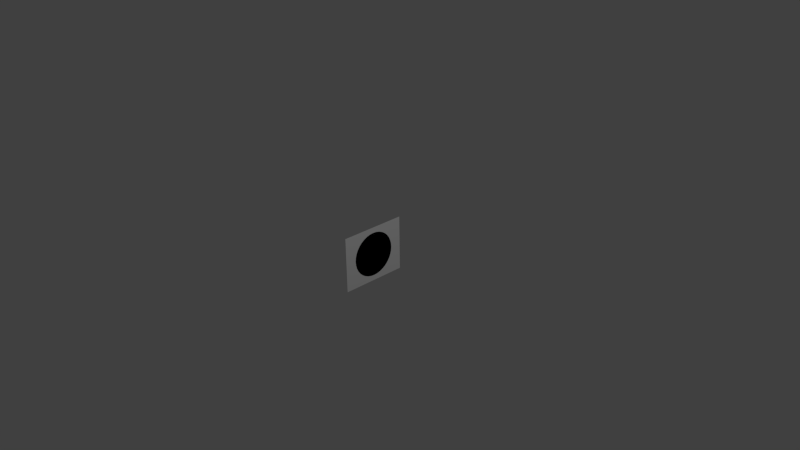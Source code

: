 # Source: circle.blend  (saved by Blender 2.66.1; exported with 4.5.12 LTS)
import bpy
from mathutils import Matrix  # noqa: F401  (used for matrix-valued properties, if any)

bpy.ops.wm.read_factory_settings(use_empty=True)
scene = bpy.context.scene
scene.name = 'Scene'

# ---- collections
col_collection_1 = bpy.data.collections.new('Collection 1'); scene.collection.children.link(col_collection_1)

# ---- materials (node trees are filled in below, after node groups)
mat_2 = bpy.data.materials.new('2')
mat_2.alpha_threshold = 0.0
mat_2.use_transparent_shadow = False
mat_2.diffuse_color = (1.0, 1.0, 1.0, 1.0)
mat_2.roughness = 0.5
mat_2.line_color = (0.0, 0.0, 0.0, 1.0)
mat_1 = bpy.data.materials.new('1')
mat_1.alpha_threshold = 0.0
mat_1.use_transparent_shadow = False
mat_1.diffuse_color = (0.0, 0.0, 0.0, 1.0)
mat_1.roughness = 0.5
mat_1.line_color = (0.0, 0.0, 0.0, 1.0)

# ---- material node trees

# ---- world
world_world = bpy.data.worlds.new('World'); scene.world = world_world
world_world.color = (0.05088, 0.05088, 0.05088)
world_world.use_sun_shadow = False
world_world.sun_shadow_jitter_overblur = 0.0
world_world.cycles.sampling_method = 'MANUAL'
world_world.cycles.sample_map_resolution = 256

# ---- cameras
cam_camera = bpy.data.cameras.new('Camera')
cam_camera.clip_end = 100.0
cam_camera.lens = 35.0
cam_camera.sensor_width = 32.0
cam_camera.sensor_height = 18.0
cam_camera.ortho_scale = 7.314
cam_camera.dof.focus_distance = 0.0
cam_camera.dof.aperture_fstop = 128.0

# ---- lights
light_lamp = bpy.data.lights.new('Lamp', 'POINT')
light_lamp.transmission_factor = 0.0
light_lamp.cutoff_distance = 30.0
light_lamp.energy = 100.0
light_lamp.shadow_buffer_clip_start = 1.001
light_lamp.shadow_soft_size = 0.1
light_lamp.shadow_maximum_resolution = 0.006
light_lamp.use_absolute_resolution = True
light_lamp.cycles.use_multiple_importance_sampling = False
light_lamp_001 = bpy.data.lights.new('Lamp.001', 'POINT')
light_lamp_001.transmission_factor = 0.0
light_lamp_001.cutoff_distance = 30.0
light_lamp_001.energy = 100.0
light_lamp_001.shadow_buffer_clip_start = 1.001
light_lamp_001.shadow_soft_size = 0.1
light_lamp_001.shadow_maximum_resolution = 0.006
light_lamp_001.use_absolute_resolution = True
light_lamp_001.cycles.use_multiple_importance_sampling = False

# ---- meshes
me_plane_001 = bpy.data.meshes.new('Plane.001')
me_plane_001.from_pydata([(0.0, -0.4572, -0.381), (0.0, -0.4572, 0.381), (0.0, 0.4572, -0.381), (0.0, 0.4572, 0.381)], [], [(1, 0, 2, 3)])
me_plane_001.materials.append(mat_2)
me_plane_001.use_remesh_preserve_volume = False
me_plane_001.use_remesh_preserve_attributes = False
me_plane_001.use_mirror_vertex_groups = False
me_plane_001.update()
me_plane = bpy.data.meshes.new('Plane')
me_plane.from_pydata([(0.00254, 0.3048, 5.007e-07), (0.002543, 0.3002, 0.05293), (0.002546, 0.2864, 0.1042), (0.002548, 0.264, 0.1524), (0.00255, 0.2335, 0.1959), (0.002552, 0.1959, 0.2335), (0.002554, 0.1524, 0.264), (0.002555, 0.1042, 0.2864), (0.002556, 0.05293, 0.3002), (0.002556, 7.153e-08, 0.3048), (0.002556, -0.05293, 0.3002), (0.002555, -0.1042, 0.2864), (0.002554, -0.1524, 0.264), (0.002552, -0.1959, 0.2335), (0.00255, -0.2335, 0.1959), (0.002548, -0.264, 0.1524), (0.002546, -0.2864, 0.1042), (0.002543, -0.3002, 0.05293), (0.00254, -0.3048, 6.08e-07), (0.002537, -0.3002, -0.05293), (0.002534, -0.2864, -0.1042), (0.002532, -0.264, -0.1524), (0.00253, -0.2335, -0.1959), (0.002528, -0.1959, -0.2335), (0.002526, -0.1524, -0.264), (0.002525, -0.1042, -0.2864), (0.002524, -0.05293, -0.3002), (0.002524, -7.153e-08, -0.3048), (0.002524, 0.05293, -0.3002), (0.002525, 0.1042, -0.2864), (0.002526, 0.1524, -0.264), (0.002528, 0.1959, -0.2335), (0.00253, 0.2335, -0.1959), (0.002532, 0.264, -0.1524), (0.002534, 0.2864, -0.1042), (0.002537, 0.3002, -0.05293)], [], [(0, 35, 34, 33, 32, 31, 30, 29, 28, 27, 26, 25, 24, 23, 22, 21, 20, 19, 18, 17, 16, 15, 14, 13, 12, 11, 10, 9, 8, 7, 6, 5, 4, 3, 2, 1)])
me_plane.materials.append(mat_1)
me_plane.use_remesh_preserve_volume = False
me_plane.use_remesh_preserve_attributes = False
me_plane.use_mirror_vertex_groups = False
me_plane.update()

# ---- objects
ob_plane_001 = bpy.data.objects.new('Plane.001', me_plane_001)
ob_lamp = bpy.data.objects.new('Lamp', light_lamp)
ob_camera = bpy.data.objects.new('Camera', cam_camera)
ob_lamp_001 = bpy.data.objects.new('Lamp.001', light_lamp_001)
ob_plane = bpy.data.objects.new('Plane', me_plane)

# ---- transforms, parenting, visibility, modifiers, constraints
ob_plane_001.location = (0.0, 0.0, 0.0)
ob_plane_001.lineart.crease_threshold = 0.0
ob_lamp.location = (4.076, 1.005, 5.904)
ob_lamp.rotation_euler = (0.6503, 0.05522, 1.866)
ob_lamp.lock_rotations_4d = False
ob_lamp.empty_display_type = 'ARROWS'
ob_lamp.color = (0.0, 0.0, 0.0, 0.0)
ob_lamp.lineart.crease_threshold = 0.0
ob_camera.location = (7.481, -6.508, 5.344)
ob_camera.rotation_euler = (1.109, 0.01082, 0.8149)
ob_camera.lock_rotations_4d = False
ob_camera.empty_display_type = 'ARROWS'
ob_camera.color = (0.0, 0.0, 0.0, 0.0)
ob_camera.display_type = 'WIRE'
ob_camera.lineart.crease_threshold = 0.0
ob_lamp_001.location = (4.076, 1.005, 5.904)
ob_lamp_001.rotation_euler = (0.6503, 0.05522, 1.866)
ob_lamp_001.lock_rotations_4d = False
ob_lamp_001.empty_display_type = 'ARROWS'
ob_lamp_001.color = (0.0, 0.0, 0.0, 0.0)
ob_lamp_001.lineart.crease_threshold = 0.0
ob_plane.location = (0.0, 0.0, 0.0)
ob_plane.lineart.crease_threshold = 0.0

# ---- collection membership
col_collection_1.objects.link(ob_plane_001)
col_collection_1.objects.link(ob_lamp)
col_collection_1.objects.link(ob_camera)
col_collection_1.objects.link(ob_lamp_001)
col_collection_1.objects.link(ob_plane)

# ---- scene / render settings (as saved in the file)
scene.camera = ob_camera
scene.frame_start = 1; scene.frame_end = 250; scene.frame_set(1)
scene.render.engine = 'BLENDER_EEVEE_NEXT'
scene.render.image_settings.color_mode = 'RGB'
scene.render.image_settings.compression = 90
scene.render.resolution_percentage = 50
scene.render.dither_intensity = 0.0
scene.render.bake_margin = 2
scene.cycles.use_denoising = False
scene.cycles.samples = 10
scene.cycles.sampling_pattern = 'TABULATED_SOBOL'
scene.cycles.light_sampling_threshold = 0.0
scene.cycles.use_adaptive_sampling = False
scene.cycles.use_light_tree = False
scene.cycles.blur_glossy = 0.0
scene.cycles.volume_bounces = 1
scene.cycles.pixel_filter_type = 'GAUSSIAN'
scene.cycles.sample_clamp_indirect = 0.0
scene.view_settings.view_transform = 'Standard'
bpy.context.view_layer.update()
